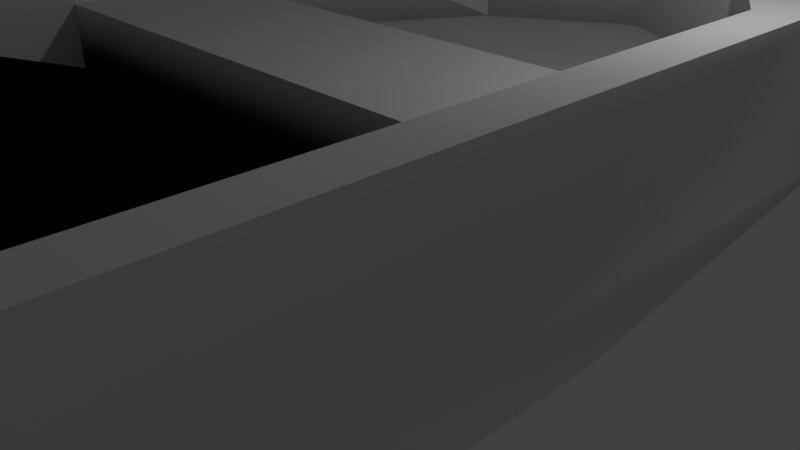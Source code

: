 # Source: boat_small.blend  (saved by Blender 2.79.0; exported with 4.5.12 LTS)
import bpy
from mathutils import Matrix  # noqa: F401  (used for matrix-valued properties, if any)

bpy.ops.wm.read_factory_settings(use_empty=True)
scene = bpy.context.scene
scene.name = 'Scene'

# ---- collections
col_collection_1 = bpy.data.collections.new('Collection 1'); scene.collection.children.link(col_collection_1)

# ---- materials (node trees are filled in below, after node groups)
mat_wood = bpy.data.materials.new('wood')
mat_wood.alpha_threshold = 0.0
mat_wood.use_transparent_shadow = False
mat_wood.roughness = 0.5

# ---- material node trees

# ---- world
world_world = bpy.data.worlds.new('World'); scene.world = world_world
world_world.color = (0.05088, 0.05088, 0.05088)
world_world.use_sun_shadow = False
world_world.sun_shadow_jitter_overblur = 0.0
world_world.cycles.sampling_method = 'MANUAL'

# ---- cameras
cam_camera = bpy.data.cameras.new('Camera')
cam_camera.clip_end = 100.0
cam_camera.lens = 35.0
cam_camera.sensor_width = 32.0
cam_camera.sensor_height = 18.0
cam_camera.ortho_scale = 7.314
cam_camera.dof.focus_distance = 0.0
cam_camera.dof.aperture_fstop = 128.0

# ---- lights
light_lamp = bpy.data.lights.new('Lamp', 'POINT')
light_lamp.transmission_factor = 0.0
light_lamp.cutoff_distance = 30.0
light_lamp.energy = 100.0
light_lamp.shadow_buffer_clip_start = 1.001
light_lamp.shadow_soft_size = 0.1
light_lamp.shadow_maximum_resolution = 0.006
light_lamp.use_absolute_resolution = True

# ---- meshes
me_boat_small = bpy.data.meshes.new('boat_small')
me_boat_small.from_pydata([(3.75, 2.85, 1.727), (3.75, 2.0, 1.727), (3.75, 2.0, 6.14), (3.75, 3.5, 6.14), (3.75, 2.85, -0.4227), (3.75, 3.5, -1.522), (3.75, 2.0, -0.4227), (3.75, 2.0, -1.522), (-3.75, 2.0, 1.727), (-3.75, 2.85, 1.727), (-3.75, 2.85, -0.4227), (-3.75, 2.0, -0.4227), (-3.75, 2.0, 6.14), (3.4, 0.0, 0.0), (3.4, 0.0, 6.45), (-3.4, 0.0, 6.45), (1.86, 0.0, -2.757), (0.0, 0.0, -3.817), (-1.86, 0.0, -2.757), (-3.4, -4.512e-16, 0.0), (-2.888e-14, 2.0, -7.527), (2.441, 2.0, -6.136), (-1.444e-14, 2.0, -5.687), (2.088, 2.0, -4.498), (2.088, 3.5, -4.498), (-1.444e-14, 3.5, -5.687), (-2.441, 2.0, -6.136), (-2.325, 3.5, -5.46), (-1.444e-14, 3.5, -6.785), (-3.75, 3.5, 6.14), (-4.463, 2.0, 7.298), (4.463, 2.0, 7.298), (4.25, 3.5, 7.298), (-4.25, 3.5, 7.298), (-2.725, 3.5, 7.298), (-4.463, 2.0, -2.518), (-4.25, 3.5, -2.014), (4.463, 2.0, -2.518), (-2.088, 2.0, -4.498), (-2.088, 3.5, -4.498), (-3.75, 3.5, -1.522), (-3.75, 2.0, -1.522), (4.25, 3.5, -2.014), (2.325, 3.5, -5.46)], [], [(0, 1, 2), (0, 2, 3), (4, 0, 3), (4, 3, 5), (6, 4, 5), (5, 7, 6), (8, 1, 0), (0, 9, 8), (0, 4, 10), (10, 9, 0), (6, 11, 10), (10, 4, 6), (2, 1, 8), (8, 12, 2), (13, 14, 15), (15, 16, 13), (15, 17, 16), (15, 18, 17), (15, 19, 18), (20, 21, 16), (16, 17, 20), (22, 23, 24), (24, 25, 22), (20, 26, 27), (27, 28, 20), (2, 12, 29), (29, 3, 2), (30, 31, 32), (32, 33, 30), (32, 34, 33), (20, 17, 18), (18, 26, 20), (27, 26, 35), (35, 36, 27), (21, 37, 13), (13, 16, 21), (38, 39, 40), (40, 41, 38), (15, 14, 31), (31, 30, 15), (31, 37, 42), (42, 32, 31), (10, 41, 40), (40, 29, 10), (29, 9, 10), (29, 8, 9), (29, 12, 8), (41, 10, 11), (2, 37, 31), (31, 30, 2), (30, 12, 2), (30, 8, 12), (30, 11, 8), (30, 41, 11), (37, 2, 7), (7, 21, 37), (2, 1, 7), (1, 6, 7), (6, 1, 8), (8, 11, 6), (7, 23, 21), (23, 20, 21), (23, 22, 20), (22, 38, 20), (38, 26, 20), (38, 41, 26), (41, 35, 26), (41, 30, 35), (38, 22, 25), (25, 39, 38), (30, 35, 19), (19, 15, 30), (5, 32, 42), (42, 43, 5), (43, 24, 5), (43, 28, 24), (28, 25, 24), (28, 27, 25), (27, 39, 25), (27, 40, 39), (27, 36, 40), (36, 29, 40), (32, 5, 3), (3, 34, 32), (3, 29, 34), (29, 33, 34), (29, 36, 33), (36, 35, 30), (30, 33, 36), (21, 20, 28), (28, 43, 21), (26, 18, 19), (19, 35, 26), (24, 23, 7), (7, 5, 24), (13, 37, 31), (31, 14, 13), (37, 21, 43), (43, 42, 37), (6, 7, 23), (23, 11, 6), (23, 22, 11), (22, 38, 11), (38, 41, 11)])
me_boat_small.polygons.foreach_set('use_smooth', [True] * 104)
_k = set([(0, 1), (0, 2), (0, 4), (0, 9), (2, 3), (3, 5), (3, 29), (4, 6), (4, 10), (5, 6), (5, 7), (5, 24), (7, 24), (8, 9), (8, 29), (9, 10), (10, 11), (10, 41), (12, 29), (13, 14), (13, 16), (13, 31), (13, 37), (14, 15), (14, 31), (15, 19), (15, 30), (16, 17), (16, 21), (17, 18), (17, 20), (18, 19), (18, 20), (18, 26), (19, 26), (19, 35), (20, 28), (21, 43), (22, 25), (23, 24), (24, 25), (25, 39), (26, 27), (27, 28), (27, 35), (27, 36), (28, 43), (29, 40), (30, 33), (30, 36), (31, 32), (32, 34), (32, 42), (33, 34), (33, 36), (35, 36), (37, 42), (38, 39), (38, 40), (39, 40), (40, 41), (42, 43)])
me_boat_small.attributes.new('sharp_edge', 'BOOLEAN', 'EDGE').data.foreach_set('value', [ (min(e.vertices), max(e.vertices)) in _k for e in me_boat_small.edges])
_uv = me_boat_small.uv_layers.new(name='UVMap')
_uv.uv.foreach_set('vector', [13.6, 22.44, 13.6, 15.75, 48.35, 15.75, 13.6, 22.44, 48.35, 15.75, 48.35, 27.56, -3.328, 22.44, 13.6, 22.44, 48.35, 27.56, -3.328, 22.44, 48.35, 27.56, -11.98, 27.56, -3.328, 15.75, -3.328, 22.44, -11.98, 27.56, -11.98, 27.56, -11.98, 15.75, -3.328, 15.75, -29.53, 15.75, 29.53, 15.75, 29.53, 22.44, 29.53, 22.44, -29.53, 22.44, -29.53, 15.75, -29.53, 13.6, -29.53, -3.328, 29.53, -3.328, 29.53, -3.328, 29.53, 13.6, -29.53, 13.6, -29.53, 15.75, 29.53, 15.75, 29.53, 22.44, 29.53, 22.44, -29.53, 22.44, -29.53, 15.75, -29.53, 48.35, -29.53, 13.6, 29.53, 13.6, 29.53, 13.6, 29.53, 48.35, -29.53, 48.35, 26.77, -1.6e-33, 26.77, 50.79, -26.77, 50.79, -26.77, 50.79, 14.65, -21.7, 26.77, -1.6e-33, -26.77, 50.79, 0.0, -30.05, 14.65, -21.7, -26.77, 50.79, -14.65, -21.7, 0.0, -30.05, -26.77, 50.79, -26.77, -5.757e-33, -14.65, -21.7, 29.35, 52.06, 7.225, 52.06, -1.976, 22.19, -1.976, 22.19, 14.88, 22.19, 29.35, 52.06, -22.18, 15.75, -3.256, 15.75, -3.256, 27.56, -3.256, 27.56, -22.18, 27.56, -22.18, 15.75, -29.35, -5.867, -7.225, -5.867, -5.385, 6.989, -5.385, 6.989, -26.46, 6.989, -29.35, -5.867, -29.53, 15.75, 29.53, 15.75, 29.53, 27.56, 29.53, 27.56, -29.53, 27.56, -29.53, 15.75, -35.14, 15.75, 35.14, 15.75, 33.46, 27.56, 33.46, 27.56, -33.46, 27.56, -35.14, 15.75, 33.46, 27.56, -21.46, 27.56, -33.46, 27.56, -29.35, 52.06, -14.88, 22.19, 1.976, 22.19, 1.976, 22.19, -7.225, 52.06, -29.35, 52.06, -28.6, 16.28, -32.8, 3.991, -0.1711, 3.991, -0.1711, 3.991, 2.475, 16.28, -28.6, 16.28, 32.8, 40.29, 0.1711, 40.29, -13.06, 17.13, -13.06, 17.13, 11.81, 17.13, 32.8, 40.29, 22.9, 15.75, 22.9, 27.56, -3.94, 27.56, -3.94, 27.56, -3.94, 15.75, 22.9, 15.75, -26.77, 19.83, 26.77, 19.83, 35.14, 36.94, 35.14, 36.94, -35.14, 36.94, -26.77, 19.83, -57.47, 10.66, 19.83, 10.66, 15.86, 22.59, 15.86, 22.59, -57.47, 22.59, -57.47, 10.66, 3.328, 22.44, 11.98, 15.75, 11.98, 27.56, 11.98, 27.56, -48.35, 27.56, 3.328, 22.44, -48.35, 27.56, -13.6, 22.44, 3.328, 22.44, -48.35, 27.56, -13.6, 15.75, -13.6, 22.44, -48.35, 27.56, -48.35, 15.75, -13.6, 15.75, 11.98, 15.75, 3.328, 22.44, 3.328, 15.75, 29.53, 48.35, 35.14, -19.83, 35.14, 57.47, 35.14, 57.47, -35.14, 57.47, 29.53, 48.35, -35.14, 57.47, -29.53, 48.35, 29.53, 48.35, -35.14, 57.47, -29.53, 13.6, -29.53, 48.35, -35.14, 57.47, -29.53, -3.328, -29.53, 13.6, -35.14, 57.47, -29.53, -11.98, -29.53, -3.328, 35.14, -19.83, 29.53, 48.35, 29.53, -11.98, 29.53, -11.98, 19.22, -48.31, 35.14, -19.83, 29.53, 48.35, 29.53, 13.6, 29.53, -11.98, 29.53, 13.6, 29.53, -3.328, 29.53, -11.98, 29.53, -3.328, 29.53, 13.6, -29.53, 13.6, -29.53, 13.6, -29.53, -3.328, 29.53, -3.328, 29.53, -11.98, 16.44, -35.41, 19.22, -48.31, 16.44, -35.41, -2.267e-13, -59.27, 19.22, -48.31, 16.44, -35.41, -1.13e-13, -44.78, -2.267e-13, -59.27, -1.13e-13, -44.78, -16.44, -35.41, -2.267e-13, -59.27, -16.44, -35.41, -19.22, -48.31, -2.267e-13, -59.27, -16.44, -35.41, -29.53, -11.98, -19.22, -48.31, -29.53, -11.98, -35.14, -19.83, -19.22, -48.31, -29.53, -11.98, -35.14, 57.47, -35.14, -19.83, 3.256, 15.75, 22.18, 15.75, 22.18, 27.56, 22.18, 27.56, 3.256, 27.56, 3.256, 15.75, 57.47, 30.39, -19.83, 30.39, -1.331e-15, 12.56, -1.331e-15, 12.56, 50.79, 12.56, 57.47, 30.39, -29.53, -11.98, -33.46, 57.47, -33.46, -15.86, -33.46, -15.86, -18.31, -42.99, -29.53, -11.98, -18.31, -42.99, -16.44, -35.41, -29.53, -11.98, -18.31, -42.99, 1.137e-13, -53.43, -16.44, -35.41, 1.137e-13, -53.43, 1.137e-13, -44.78, -16.44, -35.41, 1.137e-13, -53.43, 18.31, -42.99, 1.137e-13, -44.78, 18.31, -42.99, 16.44, -35.41, 1.137e-13, -44.78, 18.31, -42.99, 29.53, -11.98, 16.44, -35.41, 18.31, -42.99, 33.46, -15.86, 29.53, -11.98, 33.46, -15.86, 29.53, 48.35, 29.53, -11.98, -33.46, 57.47, -29.53, -11.98, -29.53, 48.35, -29.53, 48.35, 21.46, 57.47, -33.46, 57.47, -29.53, 48.35, 29.53, 48.35, 21.46, 57.47, 29.53, 48.35, 33.46, 57.47, 21.46, 57.47, 29.53, 48.35, 33.46, -15.86, 33.46, 57.47, -15.86, 22.59, -19.83, 10.66, 57.47, 10.66, 57.47, 10.66, 57.47, 22.59, -15.86, 22.59, 7.225, -5.867, 29.35, -5.867, 26.46, 6.989, 26.46, 6.989, 5.385, 6.989, 7.225, -5.867, -32.8, 40.29, -11.81, 17.13, 13.06, 17.13, 13.06, 17.13, -0.1711, 40.29, -32.8, 40.29, -22.9, 27.56, -22.9, 15.75, 3.94, 15.75, 3.94, 15.75, 3.94, 27.56, -22.9, 27.56, 1.836e-16, 12.56, 19.83, 30.39, -57.47, 30.39, -57.47, 30.39, -50.79, 12.56, 1.836e-16, 12.56, 0.1711, 3.991, 32.8, 3.991, 28.6, 16.28, 28.6, 16.28, -2.475, 16.28, 0.1711, 3.991, -29.53, -3.328, -29.53, -11.98, -16.44, -35.41, -16.44, -35.41, 29.53, -3.328, -29.53, -3.328, -16.44, -35.41, 1.129e-13, -44.78, 29.53, -3.328, 1.129e-13, -44.78, 16.44, -35.41, 29.53, -3.328, 16.44, -35.41, 29.53, -11.98, 29.53, -3.328])
me_boat_small.materials.append(mat_wood)
me_boat_small.use_remesh_preserve_volume = False
me_boat_small.use_remesh_preserve_attributes = False
me_boat_small.use_mirror_vertex_groups = False
me_boat_small.update()
me_boat_small.normals_split_custom_set([tuple(v) for v in zip(*[iter([-1.0, 0.0, 0.0, -1.0, 0.0, 0.0, -1.0, 0.0, 0.0, -1.0, 2.454e-06, 0.0, -1.0, 0.0, 0.0, -1.0, 8.257e-08, 0.0, -1.0, 5.717e-08, 0.0, -1.0, 2.454e-06, 0.0, -1.0, 8.257e-08, 0.0, -1.0, 5.717e-08, 0.0, -1.0, 8.257e-08, 0.0, -1.0, 0.0, 0.0, -1.0, 0.0, 0.0, -1.0, 5.717e-08, 0.0, -1.0, 0.0, 0.0, -1.0, 0.0, 0.0, -1.0, 0.0, 0.0, -1.0, 0.0, 0.0, 0.0, 0.0, 1.0, 0.0, 0.0, 1.0, 0.0, 0.0, 1.0, 0.0, 0.0, 1.0, 0.0, 0.0, 1.0, 0.0, 0.0, 1.0, 0.0, 1.0, 0.0, 0.0, 1.0, 0.0, 0.0, 1.0, 0.0, 0.0, 1.0, 0.0, 0.0, 1.0, 0.0, 0.0, 1.0, 0.0, 0.0, 0.0, -1.0, 0.0, 0.0, -1.0, 0.0, 0.0, -1.0, 0.0, 0.0, -1.0, 0.0, 0.0, -1.0, 0.0, 0.0, -1.0, 0.0, 1.0, 0.0, 0.0, 1.0, 0.0, 0.0, 1.0, 0.0, 0.0, 1.0, 0.0, 0.0, 1.0, 0.0, 0.0, 1.0, 0.0, 0.0, -1.0, 0.0, 0.0, -1.0, 0.0, 4.412e-17, -1.0, 7.379e-18, 4.412e-17, -1.0, 7.379e-18, 0.0, -1.0, 0.0, 0.0, -1.0, 0.0, 4.412e-17, -1.0, 7.379e-18, 0.0, -1.0, 0.0, 0.0, -1.0, 0.0, 4.412e-17, -1.0, 7.379e-18, 5.532e-17, -1.0, 9.253e-18, 0.0, -1.0, 0.0, 4.412e-17, -1.0, 7.379e-18, 4.182e-16, -1.0, 6.995e-17, 5.532e-17, -1.0, 9.253e-18, 0.2611, -0.8498, -0.458, 0.2611, -0.8498, -0.458, 0.2611, -0.8498, -0.458, 0.2611, -0.8498, -0.458, 0.2611, -0.8498, -0.458, 0.2611, -0.8498, -0.458, -0.4952, 0.0, 0.8688, -0.4952, 0.0, 0.8688, -0.4952, 0.0, 0.8688, -0.4952, 0.0, 0.8688, -0.4952, 0.0, 0.8688, -0.4952, 0.0, 0.8688, -0.455, 0.3949, -0.7982, -0.455, 0.3949, -0.7982, -0.455, 0.3949, -0.7982, -0.455, 0.3949, -0.7982, -0.455, 0.3949, -0.7982, -0.455, 0.3949, -0.7982, 0.0, 0.0, -1.0, 0.0, 0.0, -1.0, 0.0, 0.0, -1.0, 0.0, 0.0, -1.0, 0.0, 0.0, -1.0, 0.0, 0.0, -1.0, 0.0, 0.0, 1.0, 0.0, 0.0, 1.0, 0.0, 0.0, 1.0, 0.0, 0.0, 1.0, 0.0, 0.0, 1.0, 0.0, 0.0, 1.0, 0.0, 0.0, 1.0, 0.0, 0.0, 1.0, 0.0, 0.0, 1.0, -0.2611, -0.8498, -0.458, -0.2611, -0.8498, -0.458, -0.2611, -0.8498, -0.458, -0.2611, -0.8498, -0.458, -0.2611, -0.8498, -0.458, -0.2611, -0.8498, -0.458, -0.839, 0.2762, -0.4687, -0.839, 0.2762, -0.4687, -0.839, 0.2762, -0.4687, -0.839, 0.2762, -0.4687, -0.839, 0.2762, -0.4687, -0.839, 0.2762, -0.4687, 0.5938, -0.7331, -0.3317, 0.5938, -0.7331, -0.3317, 0.5938, -0.7331, -0.3317, 0.5938, -0.7331, -0.3317, 0.5938, -0.7331, -0.3317, 0.5938, -0.7331, -0.3317, 0.873, 0.0, 0.4877, 0.873, 0.0, 0.4877, 0.873, 0.0, 0.4877, 0.873, 0.0, 0.4877, 0.873, 0.0, 0.4877, 0.873, 0.0, 0.4877, 0.0, -0.3904, 0.9206, 0.0, -0.3904, 0.9206, 0.0, -0.3904, 0.9206, 0.0, -0.3904, 0.9206, 0.0, -0.3904, 0.9206, 0.0, -0.3904, 0.9206, 0.9901, 0.1403, 0.0, 0.9901, 0.1403, 0.0, 0.9901, 0.1403, 0.0, 0.9901, 0.1403, 0.0, 0.9901, 0.1403, 0.0, 0.9901, 0.1403, 0.0, 1.0, 3.545e-08, 0.0, 1.0, 0.0, 0.0, 1.0, 0.0, 0.0, 1.0, 0.0, 0.0, 1.0, 1.98e-07, 0.0, 1.0, 3.545e-08, 0.0, 1.0, 1.98e-07, 0.0, 1.0, 8.675e-07, 0.0, 1.0, 3.545e-08, 0.0, 1.0, 1.98e-07, 0.0, 1.0, 0.0, 0.0, 1.0, 8.675e-07, 0.0, 1.0, 0.0, 0.0, 1.0, 0.0, 0.0, 1.0, 0.0, 0.0, 1.0, 0.0, 0.0, 1.0, 0.0, 0.0, 1.0, 0.0, 0.0, 0.0, -1.0, -6.527e-09, 0.0, -1.0, 0.0, 0.0, -1.0, 0.0, 0.0, -1.0, 0.0, 0.0, -1.0, -1.229e-07, 0.0, -1.0, -6.527e-09, 0.0, -1.0, -1.229e-07, 0.0, -1.0, -9.887e-08, 0.0, -1.0, -6.527e-09, 0.0, -1.0, -1.229e-07, 0.0, -1.0, 0.0, 0.0, -1.0, -9.887e-08, 0.0, -1.0, -1.229e-07, 0.0, -1.0, 0.0, 0.0, -1.0, 0.0, 0.0, -1.0, -1.229e-07, 0.0, -1.0, 0.0, 0.0, -1.0, 0.0, 0.0, -1.0, 0.0, 0.0, -1.0, -6.527e-09, 0.0, -1.0, 0.0, 0.0, -1.0, 0.0, 0.0, -1.0, 0.0, 0.0, -1.0, 0.0, 0.0, -1.0, -6.527e-09, 0.0, -1.0, 0.0, 0.0, -1.0, 0.0, 0.0, -1.0, 0.0, 0.0, -1.0, 4.274e-05, 0.0, -1.0, 0.0, 0.0, -1.0, 4.274e-05, 0.0, -1.0, 0.0, 0.0, -1.0, 0.0, 0.0, -1.0, 0.0, 0.0, -1.0, 0.0, 0.0, -1.0, 4.274e-05, 0.0, -1.0, 0.0, 0.0, -1.0, 1.834e-15, 0.0, -1.0, 0.0, 0.0, -1.0, 1.834e-15, 0.0, -1.0, 4.308e-15, 0.0, -1.0, 0.0, 0.0, -1.0, 1.834e-15, 0.0, -1.0, 7.518e-15, 0.0, -1.0, 4.308e-15, 0.0, -1.0, 7.518e-15, 0.0, -1.0, 0.0, 0.0, -1.0, 4.308e-15, 0.0, -1.0, 0.0, 0.0, -1.0, 0.0, 0.0, -1.0, 4.308e-15, 0.0, -1.0, 0.0, 0.0, -1.0, 0.0, 0.0, -1.0, 0.0, 0.0, -1.0, 0.0, 0.0, -1.0, 0.0, 0.0, -1.0, 0.0, 0.0, -1.0, 0.0, 0.0, -1.0, -1.229e-07, 0.0, -1.0, 0.0, 0.4952, 0.0, 0.8688, 0.4952, 0.0, 0.8688, 0.4952, 0.0, 0.8688, 0.4952, 0.0, 0.8688, 0.4952, 0.0, 0.8688, 0.4952, 0.0, 0.8688, -0.8831, -0.4692, 0.0, -0.8831, -0.4692, 0.0, -0.8831, -0.4692, 0.0, -0.8831, -0.4692, 0.0, -0.8831, -0.4692, 0.0, -0.8831, -0.4692, 0.0, 0.0, 1.0, 0.0, 0.0, 1.0, 0.0, 0.0, 1.0, 0.0, 0.0, 1.0, 0.0, 0.0, 1.0, 0.0, 0.0, 1.0, 0.0, 0.0, 1.0, 0.0, 0.0, 1.0, 0.0, 0.0, 1.0, 0.0, 0.0, 1.0, 0.0, 0.0, 1.0, 0.0, 0.0, 1.0, 0.0, 0.0, 1.0, 0.0, 0.0, 1.0, 0.0, 0.0, 1.0, 0.0, 0.0, 1.0, 0.0, 0.0, 1.0, 0.0, 0.0, 1.0, 0.0, 0.0, 1.0, 0.0, 0.0, 1.0, 0.0, 0.0, 1.0, 0.0, 0.0, 1.0, 0.0, 0.0, 1.0, 0.0, 0.0, 1.0, 0.0, 0.0, 1.0, 0.0, 0.0, 1.0, 0.0, 0.0, 1.0, 0.0, 0.0, 1.0, 0.0, 0.0, 1.0, -2.958e-08, 0.0, 1.0, 0.0, 0.0, 1.0, 0.0, 0.0, 1.0, 0.0, 0.0, 1.0, -6.184e-09, 0.0, 1.0, -6.184e-09, 0.0, 1.0, -1.11e-07, 0.0, 1.0, 0.0, 0.0, 1.0, -6.184e-09, 0.0, 1.0, -2.958e-08, 0.0, 1.0, -1.11e-07, 0.0, 1.0, -2.958e-08, 0.0, 1.0, 0.0, 0.0, 1.0, -1.11e-07, 0.0, 1.0, -2.958e-08, 0.0, 1.0, 0.0, 0.0, 1.0, 0.0, -0.9901, 0.1403, 0.0, -0.9901, 0.1403, 0.0, -0.9901, 0.1403, 0.0, -0.9901, 0.1403, 0.0, -0.9901, 0.1403, 0.0, -0.9901, 0.1403, 0.0, 0.455, 0.3949, -0.7982, 0.455, 0.3949, -0.7982, 0.455, 0.3949, -0.7982, 0.455, 0.3949, -0.7982, 0.455, 0.3949, -0.7982, 0.455, 0.3949, -0.7982, -0.5938, -0.7331, -0.3317, -0.5938, -0.7331, -0.3317, -0.5938, -0.7331, -0.3317, -0.5938, -0.7331, -0.3317, -0.5938, -0.7331, -0.3317, -0.5938, -0.7331, -0.3317, -0.873, 0.0, 0.4877, -0.873, 0.0, 0.4877, -0.873, 0.0, 0.4877, -0.873, 0.0, 0.4877, -0.873, 0.0, 0.4877, -0.873, 0.0, 0.4877, 0.8831, -0.4692, 0.0, 0.8831, -0.4692, 0.0, 0.8831, -0.4692, 0.0, 0.8831, -0.4692, 0.0, 0.8831, -0.4692, 0.0, 0.8831, -0.4692, 0.0, 0.839, 0.2762, -0.4687, 0.839, 0.2762, -0.4687, 0.839, 0.2762, -0.4687, 0.839, 0.2762, -0.4687, 0.839, 0.2762, -0.4687, 0.839, 0.2762, -0.4687, 0.0, 1.0, 0.0, 0.0, 1.0, 0.0, 0.0, 1.0, -2.678e-08, 0.0, 1.0, -2.678e-08, 0.0, 1.0, -1.345e-08, 0.0, 1.0, 0.0, 0.0, 1.0, -2.678e-08, 0.0, 1.0, -4.9e-08, 0.0, 1.0, -1.345e-08, 0.0, 1.0, -4.9e-08, 0.0, 1.0, 0.0, 0.0, 1.0, -1.345e-08, 0.0, 1.0, 0.0, 0.0, 1.0, 0.0, 0.0, 1.0, -1.345e-08])] * 3)])

# ---- objects
ob_boat_small = bpy.data.objects.new('boat_small', me_boat_small)
ob_lamp = bpy.data.objects.new('Lamp', light_lamp)
ob_camera = bpy.data.objects.new('Camera', cam_camera)

# ---- transforms, parenting, visibility, modifiers, constraints
ob_boat_small.location = (0.0, 0.0, 0.0)
ob_boat_small.rotation_euler = (1.571, -0.0, 0.0)
ob_boat_small.lineart.crease_threshold = 0.0
ob_lamp.location = (4.076, 1.005, 5.904)
ob_lamp.rotation_euler = (0.6503, 0.05522, 1.866)
ob_lamp.lock_rotations_4d = False
ob_lamp.empty_display_type = 'ARROWS'
ob_lamp.color = (0.0, 0.0, 0.0, 0.0)
ob_lamp.lineart.crease_threshold = 0.0
ob_camera.location = (7.481, -6.508, 5.344)
ob_camera.rotation_euler = (1.109, 0.0, 0.8149)
ob_camera.lock_rotations_4d = False
ob_camera.empty_display_type = 'ARROWS'
ob_camera.color = (0.0, 0.0, 0.0, 0.0)
ob_camera.display_type = 'WIRE'
ob_camera.lineart.crease_threshold = 0.0

# ---- collection membership
col_collection_1.objects.link(ob_boat_small)
col_collection_1.objects.link(ob_lamp)
col_collection_1.objects.link(ob_camera)

# ---- scene / render settings (as saved in the file)
scene.camera = ob_camera
scene.frame_start = 1; scene.frame_end = 250; scene.frame_set(1)
scene.render.engine = 'BLENDER_EEVEE_NEXT'
scene.render.resolution_percentage = 50
scene.render.dither_intensity = 0.0
scene.cycles.use_denoising = False
scene.cycles.samples = 128
scene.cycles.sampling_pattern = 'TABULATED_SOBOL'
scene.cycles.use_adaptive_sampling = False
scene.cycles.use_light_tree = False
scene.cycles.blur_glossy = 0.0
scene.cycles.sample_clamp_indirect = 0.0
scene.view_settings.view_transform = 'Standard'
bpy.context.view_layer.update()
